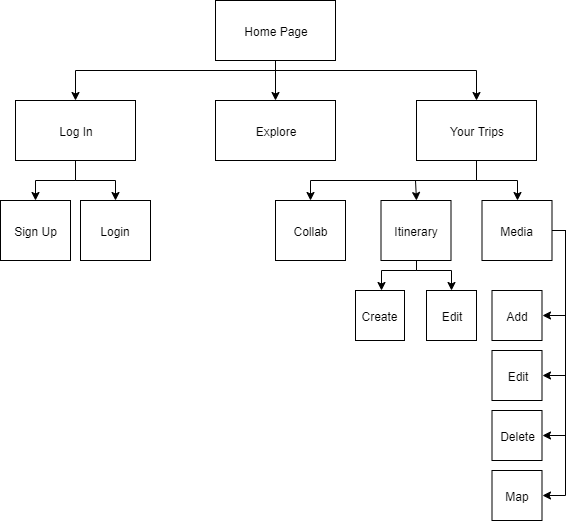

The diagram above was exported from draw.io. Its source (the exported page's mxGraphModel, read from the mxfile embedded in the PNG):
<mxGraphModel dx="1519" dy="654" grid="1" gridSize="10" guides="1" tooltips="1" connect="1" arrows="1" fold="1" page="1" pageScale="1" pageWidth="600" pageHeight="2300" math="0" shadow="0">
  <root>
    <mxCell id="0" />
    <mxCell id="1" parent="0" />
    <mxCell id="Kh5twv0TCAIuUzKJGfUr-23" style="edgeStyle=orthogonalEdgeStyle;rounded=0;orthogonalLoop=1;jettySize=auto;html=1;fillColor=none;" parent="1" source="Kh5twv0TCAIuUzKJGfUr-1" target="Kh5twv0TCAIuUzKJGfUr-4" edge="1">
      <mxGeometry relative="1" as="geometry" />
    </mxCell>
    <mxCell id="Kh5twv0TCAIuUzKJGfUr-24" style="edgeStyle=orthogonalEdgeStyle;rounded=0;orthogonalLoop=1;jettySize=auto;html=1;fillColor=none;" parent="1" source="Kh5twv0TCAIuUzKJGfUr-1" target="Kh5twv0TCAIuUzKJGfUr-2" edge="1">
      <mxGeometry relative="1" as="geometry">
        <Array as="points">
          <mxPoint x="300" y="100" />
          <mxPoint x="100" y="100" />
        </Array>
      </mxGeometry>
    </mxCell>
    <mxCell id="Kh5twv0TCAIuUzKJGfUr-25" style="edgeStyle=orthogonalEdgeStyle;rounded=0;orthogonalLoop=1;jettySize=auto;html=1;fillColor=none;" parent="1" source="Kh5twv0TCAIuUzKJGfUr-1" target="Kh5twv0TCAIuUzKJGfUr-5" edge="1">
      <mxGeometry relative="1" as="geometry">
        <Array as="points">
          <mxPoint x="300" y="100" />
          <mxPoint x="501" y="100" />
        </Array>
      </mxGeometry>
    </mxCell>
    <mxCell id="Kh5twv0TCAIuUzKJGfUr-1" value="Home Page" style="rounded=0;whiteSpace=wrap;html=1;fillColor=none;" parent="1" vertex="1">
      <mxGeometry x="240" y="30" width="120" height="60" as="geometry" />
    </mxCell>
    <mxCell id="Kh5twv0TCAIuUzKJGfUr-26" style="edgeStyle=orthogonalEdgeStyle;rounded=0;orthogonalLoop=1;jettySize=auto;html=1;entryX=0.5;entryY=0;entryDx=0;entryDy=0;fillColor=none;" parent="1" source="Kh5twv0TCAIuUzKJGfUr-2" target="Kh5twv0TCAIuUzKJGfUr-9" edge="1">
      <mxGeometry relative="1" as="geometry" />
    </mxCell>
    <mxCell id="Kh5twv0TCAIuUzKJGfUr-27" style="edgeStyle=orthogonalEdgeStyle;rounded=0;orthogonalLoop=1;jettySize=auto;html=1;entryX=0.5;entryY=0;entryDx=0;entryDy=0;fillColor=none;" parent="1" source="Kh5twv0TCAIuUzKJGfUr-2" target="Kh5twv0TCAIuUzKJGfUr-10" edge="1">
      <mxGeometry relative="1" as="geometry" />
    </mxCell>
    <mxCell id="Kh5twv0TCAIuUzKJGfUr-2" value="Log In" style="rounded=0;whiteSpace=wrap;html=1;fillColor=none;" parent="1" vertex="1">
      <mxGeometry x="40" y="130" width="120" height="60" as="geometry" />
    </mxCell>
    <mxCell id="Kh5twv0TCAIuUzKJGfUr-30" style="edgeStyle=orthogonalEdgeStyle;rounded=0;orthogonalLoop=1;jettySize=auto;html=1;fillColor=none;" parent="1" source="Kh5twv0TCAIuUzKJGfUr-3" target="Kh5twv0TCAIuUzKJGfUr-12" edge="1">
      <mxGeometry relative="1" as="geometry">
        <Array as="points">
          <mxPoint x="440.5" y="300" />
          <mxPoint x="405.5" y="300" />
        </Array>
      </mxGeometry>
    </mxCell>
    <mxCell id="Kh5twv0TCAIuUzKJGfUr-31" style="edgeStyle=orthogonalEdgeStyle;rounded=0;orthogonalLoop=1;jettySize=auto;html=1;entryX=0.5;entryY=0;entryDx=0;entryDy=0;fillColor=none;" parent="1" source="Kh5twv0TCAIuUzKJGfUr-3" target="Kh5twv0TCAIuUzKJGfUr-13" edge="1">
      <mxGeometry relative="1" as="geometry">
        <mxPoint x="504.5" y="290" as="targetPoint" />
        <Array as="points">
          <mxPoint x="440.5" y="300" />
          <mxPoint x="475.5" y="300" />
          <mxPoint x="475.5" y="320" />
        </Array>
      </mxGeometry>
    </mxCell>
    <mxCell id="Kh5twv0TCAIuUzKJGfUr-3" value="Itinerary" style="rounded=0;whiteSpace=wrap;html=1;fillColor=none;" parent="1" vertex="1">
      <mxGeometry x="405.5" y="230" width="70" height="60" as="geometry" />
    </mxCell>
    <mxCell id="Kh5twv0TCAIuUzKJGfUr-4" value="Explore" style="rounded=0;whiteSpace=wrap;html=1;fillColor=none;" parent="1" vertex="1">
      <mxGeometry x="240" y="130" width="120" height="60" as="geometry" />
    </mxCell>
    <mxCell id="Kh5twv0TCAIuUzKJGfUr-28" style="edgeStyle=orthogonalEdgeStyle;rounded=0;orthogonalLoop=1;jettySize=auto;html=1;entryX=0.5;entryY=0;entryDx=0;entryDy=0;fillColor=none;" parent="1" source="Kh5twv0TCAIuUzKJGfUr-5" target="Kh5twv0TCAIuUzKJGfUr-3" edge="1">
      <mxGeometry relative="1" as="geometry">
        <Array as="points">
          <mxPoint x="501" y="210" />
          <mxPoint x="440" y="210" />
        </Array>
      </mxGeometry>
    </mxCell>
    <mxCell id="Kh5twv0TCAIuUzKJGfUr-29" style="edgeStyle=orthogonalEdgeStyle;rounded=0;orthogonalLoop=1;jettySize=auto;html=1;entryX=0.5;entryY=0;entryDx=0;entryDy=0;fillColor=none;" parent="1" source="Kh5twv0TCAIuUzKJGfUr-5" target="Kh5twv0TCAIuUzKJGfUr-8" edge="1">
      <mxGeometry relative="1" as="geometry" />
    </mxCell>
    <mxCell id="Kh5twv0TCAIuUzKJGfUr-40" style="edgeStyle=orthogonalEdgeStyle;rounded=0;orthogonalLoop=1;jettySize=auto;html=1;fillColor=none;" parent="1" source="Kh5twv0TCAIuUzKJGfUr-5" target="Kh5twv0TCAIuUzKJGfUr-39" edge="1">
      <mxGeometry relative="1" as="geometry">
        <Array as="points">
          <mxPoint x="501" y="210" />
          <mxPoint x="335" y="210" />
        </Array>
      </mxGeometry>
    </mxCell>
    <mxCell id="Kh5twv0TCAIuUzKJGfUr-5" value="Your Trips" style="rounded=0;whiteSpace=wrap;html=1;fillColor=none;" parent="1" vertex="1">
      <mxGeometry x="441" y="130" width="120" height="60" as="geometry" />
    </mxCell>
    <mxCell id="Kh5twv0TCAIuUzKJGfUr-32" style="edgeStyle=orthogonalEdgeStyle;rounded=0;orthogonalLoop=1;jettySize=auto;html=1;entryX=1;entryY=0.5;entryDx=0;entryDy=0;exitX=1;exitY=0.5;exitDx=0;exitDy=0;fillColor=none;" parent="1" source="Kh5twv0TCAIuUzKJGfUr-8" target="Kh5twv0TCAIuUzKJGfUr-20" edge="1">
      <mxGeometry relative="1" as="geometry">
        <Array as="points">
          <mxPoint x="590" y="260" />
          <mxPoint x="590" y="345" />
        </Array>
      </mxGeometry>
    </mxCell>
    <mxCell id="Kh5twv0TCAIuUzKJGfUr-33" style="edgeStyle=orthogonalEdgeStyle;rounded=0;orthogonalLoop=1;jettySize=auto;html=1;entryX=1;entryY=0.5;entryDx=0;entryDy=0;exitX=1;exitY=0.5;exitDx=0;exitDy=0;fillColor=none;" parent="1" source="Kh5twv0TCAIuUzKJGfUr-8" target="Kh5twv0TCAIuUzKJGfUr-19" edge="1">
      <mxGeometry relative="1" as="geometry">
        <Array as="points">
          <mxPoint x="590" y="260" />
          <mxPoint x="590" y="405" />
        </Array>
      </mxGeometry>
    </mxCell>
    <mxCell id="Kh5twv0TCAIuUzKJGfUr-35" style="edgeStyle=orthogonalEdgeStyle;rounded=0;orthogonalLoop=1;jettySize=auto;html=1;entryX=1;entryY=0.5;entryDx=0;entryDy=0;fillColor=none;" parent="1" source="Kh5twv0TCAIuUzKJGfUr-8" target="Kh5twv0TCAIuUzKJGfUr-16" edge="1">
      <mxGeometry relative="1" as="geometry">
        <Array as="points">
          <mxPoint x="590" y="260" />
          <mxPoint x="590" y="465" />
        </Array>
      </mxGeometry>
    </mxCell>
    <mxCell id="Kh5twv0TCAIuUzKJGfUr-36" style="edgeStyle=orthogonalEdgeStyle;rounded=0;orthogonalLoop=1;jettySize=auto;html=1;entryX=1;entryY=0.5;entryDx=0;entryDy=0;fillColor=none;" parent="1" source="Kh5twv0TCAIuUzKJGfUr-8" target="Kh5twv0TCAIuUzKJGfUr-21" edge="1">
      <mxGeometry relative="1" as="geometry">
        <Array as="points">
          <mxPoint x="590" y="260" />
          <mxPoint x="590" y="525" />
        </Array>
      </mxGeometry>
    </mxCell>
    <mxCell id="Kh5twv0TCAIuUzKJGfUr-8" value="Media" style="rounded=0;whiteSpace=wrap;html=1;fillColor=none;" parent="1" vertex="1">
      <mxGeometry x="506.5" y="230" width="70" height="60" as="geometry" />
    </mxCell>
    <mxCell id="Kh5twv0TCAIuUzKJGfUr-9" value="Sign Up" style="rounded=0;whiteSpace=wrap;html=1;fillColor=none;" parent="1" vertex="1">
      <mxGeometry x="25" y="230" width="70" height="60" as="geometry" />
    </mxCell>
    <mxCell id="Kh5twv0TCAIuUzKJGfUr-10" value="Login" style="rounded=0;whiteSpace=wrap;html=1;fillColor=none;" parent="1" vertex="1">
      <mxGeometry x="105" y="230" width="70" height="60" as="geometry" />
    </mxCell>
    <mxCell id="Kh5twv0TCAIuUzKJGfUr-12" value="Create" style="rounded=0;whiteSpace=wrap;html=1;fillColor=none;" parent="1" vertex="1">
      <mxGeometry x="380" y="320" width="49" height="50" as="geometry" />
    </mxCell>
    <mxCell id="Kh5twv0TCAIuUzKJGfUr-13" value="Edit" style="rounded=0;whiteSpace=wrap;html=1;fillColor=none;" parent="1" vertex="1">
      <mxGeometry x="451" y="320" width="50" height="50" as="geometry" />
    </mxCell>
    <mxCell id="Kh5twv0TCAIuUzKJGfUr-16" value="Delete" style="rounded=0;whiteSpace=wrap;html=1;fillColor=none;" parent="1" vertex="1">
      <mxGeometry x="516.5" y="440" width="50" height="50" as="geometry" />
    </mxCell>
    <mxCell id="Kh5twv0TCAIuUzKJGfUr-19" value="Edit" style="rounded=0;whiteSpace=wrap;html=1;fillColor=none;" parent="1" vertex="1">
      <mxGeometry x="516.5" y="380" width="50" height="50" as="geometry" />
    </mxCell>
    <mxCell id="Kh5twv0TCAIuUzKJGfUr-20" value="Add" style="rounded=0;whiteSpace=wrap;html=1;fillColor=none;" parent="1" vertex="1">
      <mxGeometry x="516.5" y="320" width="50" height="50" as="geometry" />
    </mxCell>
    <mxCell id="Kh5twv0TCAIuUzKJGfUr-21" value="Map" style="rounded=0;whiteSpace=wrap;html=1;fillColor=none;" parent="1" vertex="1">
      <mxGeometry x="516.5" y="500" width="50" height="50" as="geometry" />
    </mxCell>
    <mxCell id="Kh5twv0TCAIuUzKJGfUr-39" value="Collab" style="rounded=0;whiteSpace=wrap;html=1;fillColor=none;" parent="1" vertex="1">
      <mxGeometry x="300" y="230" width="70" height="60" as="geometry" />
    </mxCell>
  </root>
</mxGraphModel>